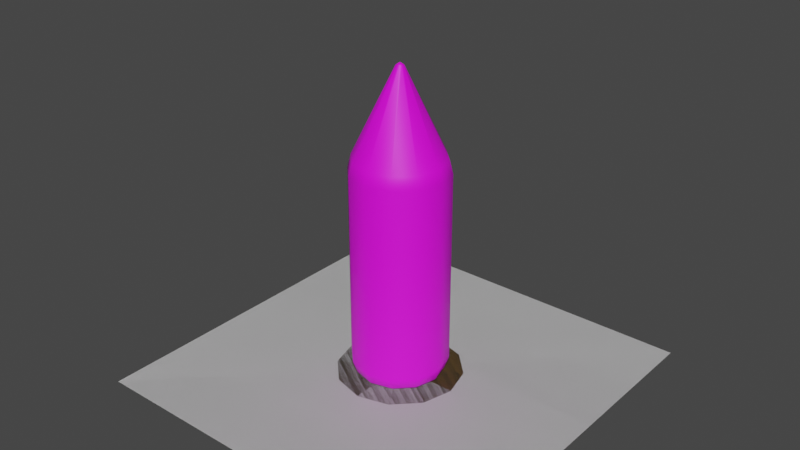 # Source: VK_WoodFence.blend  (saved by Blender 3.1.7; exported with 4.5.12 LTS)
import bpy
from mathutils import Matrix  # noqa: F401  (used for matrix-valued properties, if any)

bpy.ops.wm.read_factory_settings(use_empty=True)
scene = bpy.context.scene
scene.name = 'Scene'

# ---- collections
col_collection = bpy.data.collections.new('Collection'); scene.collection.children.link(col_collection)

# ---- images (referenced by path relative to the original .blend; pixels are not part of the script)
import os
ASSET_DIR = os.environ.get("B2B_ASSET_DIR", "")  # directory of the original .blend (textures are referenced by path, not embedded)
HERE = os.path.dirname(os.path.abspath(__file__))  # packed textures are extracted next to this script under _unpacked/

def load_image(name, relpath, width, height, colorspace="sRGB"):
    """Load a texture the original file referenced (path relative to the .blend, or extracted next to this script)."""
    p = next((c for c in (os.path.join(HERE, relpath), os.path.join(ASSET_DIR, relpath)) if relpath and os.path.exists(c)), "")
    if p:
        img = bpy.data.images.load(p, check_existing=True)
        img.name = name
    else:  # same state as the original file: an image datablock whose file is absent (Cycles renders it pink)
        img = bpy.data.images.new(name, width, height)
        img.source = "FILE"
        img.filepath = "//" + (relpath or name)
    img.colorspace_settings.name = colorspace
    return img
img_woodfence_base_color_1 = load_image('woodfence_Base_Color_1', 'woodfence_Base_Color.png', 1024, 1024, 'sRGB')

# ---- materials (node trees are filled in below, after node groups)
mat_grid = bpy.data.materials.new('Grid')
mat_grid.use_transparent_shadow = False
mat_woodfence_base_color = bpy.data.materials.new('WoodFence_Base_Color')
mat_woodfence_base_color.use_transparent_shadow = False
mat_woodfence_base_color.diffuse_color = (1.0, 1.0, 1.0, 1.0)
mat_woodfence_base_color.roughness = 0.5528
mat_shadow = bpy.data.materials.new('Shadow')
mat_shadow.use_transparent_shadow = False
mat_shadow.diffuse_color = (0.08437, 0.05286, 0.01681, 1.0)
mat_shadow.roughness = 0.5528

# ---- material node trees
mat_grid.use_nodes = True; mat_grid.node_tree.nodes.clear()
_N = mat_grid.node_tree.nodes; _L = mat_grid.node_tree.links
n0 = _N.new('ShaderNodeBsdfPrincipled'); n0.name = 'Principled BSDF'; n0.location = (10, 300)
n0.distribution = 'GGX'
n0.subsurface_method = 'RANDOM_WALK_SKIN'
n0.inputs[3].default_value = 1.45
n0.inputs[27].default_value = (0.0, 0.0, 0.0, 1.0)
n0.inputs[28].default_value = 1.0
n1 = _N.new('ShaderNodeOutputMaterial'); n1.name = 'Material Output'; n1.location = (300, 300)
_L.new(n0.outputs[0], n1.inputs[0])
n1.is_active_output = True
mat_woodfence_base_color.use_nodes = True; mat_woodfence_base_color.node_tree.nodes.clear()
_N = mat_woodfence_base_color.node_tree.nodes; _L = mat_woodfence_base_color.node_tree.links
n0 = _N.new('ShaderNodeBsdfPrincipled'); n0.name = 'Principled BSDF'; n0.location = (10, 300)
n0.distribution = 'GGX'
n0.subsurface_method = 'RANDOM_WALK_SKIN'
n0.inputs[2].default_value = 0.5528
n0.inputs[3].default_value = 1.45
n0.inputs[27].default_value = (0.0, 0.0, 0.0, 1.0)
n0.inputs[28].default_value = 1.0
n1 = _N.new('ShaderNodeOutputMaterial'); n1.name = 'Material Output'; n1.location = (300, 300)
n2 = _N.new('ShaderNodeNormalMap'); n2.name = 'Normal Map'; n2.location = (-300, -300)
n2.label = 'Normal/Map'
n3 = _N.new('ShaderNodeTexImage'); n3.name = 'Image Texture'; n3.location = (-300, 600)
n3.image = img_woodfence_base_color_1
_L.new(n0.outputs[0], n1.inputs[0])
_L.new(n2.outputs[0], n0.inputs[5])
_L.new(n3.outputs[0], n0.inputs[0])
n1.is_active_output = True
mat_shadow.use_nodes = True; mat_shadow.node_tree.nodes.clear()
_N = mat_shadow.node_tree.nodes; _L = mat_shadow.node_tree.links
n0 = _N.new('ShaderNodeBsdfPrincipled'); n0.name = 'Principled BSDF'; n0.location = (10, 300)
n0.distribution = 'GGX'
n0.subsurface_method = 'RANDOM_WALK_SKIN'
n0.inputs[0].default_value = (0.08437, 0.05286, 0.01681, 1.0)
n0.inputs[2].default_value = 0.5528
n0.inputs[3].default_value = 1.45
n0.inputs[27].default_value = (0.0, 0.0, 0.0, 1.0)
n0.inputs[28].default_value = 1.0
n1 = _N.new('ShaderNodeOutputMaterial'); n1.name = 'Material Output'; n1.location = (300, 300)
n2 = _N.new('ShaderNodeNormalMap'); n2.name = 'Normal Map'; n2.location = (-300, -300)
n2.label = 'Normal/Map'
_L.new(n0.outputs[0], n1.inputs[0])
_L.new(n2.outputs[0], n0.inputs[5])
n1.is_active_output = True

# ---- world
world_world = bpy.data.worlds.new('World'); scene.world = world_world
world_world.use_nodes = True; world_world.node_tree.nodes.clear()
_N = world_world.node_tree.nodes; _L = world_world.node_tree.links
n0 = _N.new('ShaderNodeOutputWorld'); n0.name = 'World Output'; n0.location = (300, 300)
n1 = _N.new('ShaderNodeBackground'); n1.name = 'Background'; n1.location = (10, 300)
n1.inputs[0].default_value = (0.05088, 0.05088, 0.05088, 1.0)
_L.new(n1.outputs[0], n0.inputs[0])
n0.is_active_output = True
world_world.color = (0.05088, 0.05088, 0.05088)
world_world.use_sun_shadow = False
world_world.sun_shadow_jitter_overblur = 0.0

# ---- meshes
me_plane = bpy.data.meshes.new('Plane')
me_plane.from_pydata([(-0.5, 8.146e-08, 0.5), (0.5, 8.146e-08, 0.5), (-0.5, -8.146e-08, -0.5), (0.5, -8.146e-08, -0.5)], [], [(0, 1, 3, 2)])
_uv = me_plane.uv_layers.new(name='UVMap')
_uv.uv.foreach_set('vector', [0.0, 0.0, 1.0, 0.0, 1.0, 1.0, 0.0, 1.0])
me_plane.materials.append(mat_grid)
me_plane.use_remesh_fix_poles = True
me_plane.use_remesh_preserve_attributes = False
me_plane.update()
me_plane_001 = bpy.data.meshes.new('Plane.001')
me_plane_001.from_pydata([(-0.5, 8.146e-08, 0.5), (0.5, 8.146e-08, 0.5), (-0.5, -8.146e-08, -0.5), (0.5, -8.146e-08, -0.5)], [], [(0, 1, 3, 2)])
_uv = me_plane_001.uv_layers.new(name='UVMap')
_uv.uv.foreach_set('vector', [0.0, 0.0, 1.0, 0.0, 1.0, 1.0, 0.0, 1.0])
me_plane_001.materials.append(mat_grid)
me_plane_001.use_remesh_fix_poles = True
me_plane_001.use_remesh_preserve_attributes = False
me_plane_001.update()
me_mesh = bpy.data.meshes.new('Mesh')
me_mesh.from_pydata([(0.008944, 0.8064, -0.005164), (0.005164, 0.8064, -0.008944), (0.0, 0.8064, -0.01033), (-0.005164, 0.8064, -0.008944), (-0.008944, 0.8064, -0.005164), (-0.01033, 0.8064, 0.0), (-0.008944, 0.8064, 0.005164), (-0.005164, 0.8064, 0.008944), (0.0, 0.8064, 0.01033), (0.005164, 0.8064, 0.008944), (0.008944, 0.8064, 0.005164), (0.01033, 0.8064, 0.0), (0.0, 0.0, 0.0), (0.0, 0.8134, -1.421e-14), (0.1083, 0.5498, -0.06252), (0.06252, 0.5498, -0.1083), (0.0, 0.5498, -0.125), (-0.06252, 0.5498, -0.1083), (-0.1083, 0.5498, -0.06252), (-0.125, 0.5498, 0.0), (-0.1083, 0.5498, 0.06252), (-0.06252, 0.5498, 0.1083), (0.0, 0.5498, 0.125), (0.06252, 0.5498, 0.1083), (0.1083, 0.5498, 0.06252), (0.125, 0.5498, 0.0), (0.1083, 0.04493, -0.06252), (0.09878, 0.01316, -0.05703), (0.07581, -4.441e-16, -0.04377), (0.06252, 0.04493, -0.1083), (0.05703, 0.01316, -0.09878), (0.04377, 0.0, -0.07581), (0.0, 0.04493, -0.125), (0.0, 0.01316, -0.1141), (0.0, -8.882e-16, -0.08754), (-0.06252, 0.04493, -0.1083), (-0.05703, 0.01316, -0.09878), (-0.04377, 0.0, -0.07581), (-0.1083, 0.04493, -0.06252), (-0.09878, 0.01316, -0.05703), (-0.07581, -4.441e-16, -0.04377), (-0.125, 0.04493, -4.441e-16), (-0.1141, 0.01316, -2.22e-16), (-0.08754, 0.0, 0.0), (-0.1083, 0.04493, 0.06252), (-0.09878, 0.01316, 0.05703), (-0.07581, 4.441e-16, 0.04377), (-0.06252, 0.04493, 0.1083), (-0.05703, 0.01316, 0.09878), (-0.04377, 0.0, 0.07581), (0.0, 0.04493, 0.125), (0.0, 0.01316, 0.1141), (0.0, 8.882e-16, 0.08754), (0.06252, 0.04493, 0.1083), (0.05703, 0.01316, 0.09878), (0.04377, 0.0, 0.07581), (0.1083, 0.04493, 0.06252), (0.09878, 0.01316, 0.05703), (0.07581, 4.441e-16, 0.04377), (0.125, 0.04493, -4.441e-16), (0.1141, 0.01316, -2.22e-16), (0.08754, 0.0, 0.0), (0.1009, 0.584, -0.05827), (0.1165, 0.584, 0.0), (0.1009, 0.584, 0.05827), (0.05827, 0.584, 0.1009), (0.0, 0.584, 0.1165), (-0.05827, 0.584, 0.1009), (-0.1009, 0.584, 0.05827), (-0.1165, 0.584, 0.0), (-0.1009, 0.584, -0.05827), (-0.05827, 0.584, -0.1009), (0.0, 0.584, -0.1165), (0.05827, 0.584, -0.1009)], [], [(14, 15, 73, 62), (15, 16, 72, 73), (16, 17, 71, 72), (17, 18, 70, 71), (18, 19, 69, 70), (19, 20, 68, 69), (20, 21, 67, 68), (21, 22, 66, 67), (22, 23, 65, 66), (23, 24, 64, 65), (24, 25, 63, 64), (25, 14, 62, 63), (0, 1, 13), (1, 2, 13), (2, 3, 13), (3, 4, 13), (4, 5, 13), (5, 6, 13), (6, 7, 13), (7, 8, 13), (8, 9, 13), (9, 10, 13), (10, 11, 13), (11, 0, 13), (31, 28, 12), (34, 31, 12), (37, 34, 12), (40, 37, 12), (43, 40, 12), (46, 43, 12), (49, 46, 12), (52, 49, 12), (55, 52, 12), (58, 55, 12), (61, 58, 12), (28, 61, 12), (26, 29, 15, 14), (29, 32, 16, 15), (32, 35, 17, 16), (35, 38, 18, 17), (38, 41, 19, 18), (41, 44, 20, 19), (44, 47, 21, 20), (47, 50, 22, 21), (50, 53, 23, 22), (53, 56, 24, 23), (56, 59, 25, 24), (59, 26, 14, 25), (26, 27, 30, 29), (27, 28, 31, 30), (29, 30, 33, 32), (30, 31, 34, 33), (32, 33, 36, 35), (33, 34, 37, 36), (35, 36, 39, 38), (36, 37, 40, 39), (38, 39, 42, 41), (39, 40, 43, 42), (41, 42, 45, 44), (42, 43, 46, 45), (44, 45, 48, 47), (45, 46, 49, 48), (47, 48, 51, 50), (48, 49, 52, 51), (50, 51, 54, 53), (51, 52, 55, 54), (53, 54, 57, 56), (54, 55, 58, 57), (56, 57, 60, 59), (57, 58, 61, 60), (28, 27, 60, 61), (27, 26, 59, 60), (63, 62, 0, 11), (64, 63, 11, 10), (65, 64, 10, 9), (66, 65, 9, 8), (67, 66, 8, 7), (68, 67, 7, 6), (69, 68, 6, 5), (70, 69, 5, 4), (71, 70, 4, 3), (72, 71, 3, 2), (73, 72, 2, 1), (62, 73, 1, 0)])
me_mesh.polygons.foreach_set('use_smooth', [True] * 84)
_uv = me_mesh.uv_layers.new(name='map1')
_uv.uv.foreach_set('vector', [0.4082, 0.6932, 0.4281, 0.8021, 0.3859, 0.7994, 0.3703, 0.7119, 0.4281, 0.8021, 0.3908, 0.9064, 0.3557, 0.8829, 0.3859, 0.7994, 0.3908, 0.9064, 0.3064, 0.9781, 0.2878, 0.9402, 0.3557, 0.8829, 0.3064, 0.9781, 0.1975, 0.998, 0.2003, 0.9559, 0.2878, 0.9402, 0.1975, 0.998, 0.09321, 0.9608, 0.1167, 0.9256, 0.2003, 0.9559, 0.09321, 0.9608, 0.02152, 0.8764, 0.05942, 0.8577, 0.1167, 0.9256, 0.02152, 0.8764, 0.001635, 0.7674, 0.04379, 0.7702, 0.05942, 0.8577, 0.001635, 0.7674, 0.03888, 0.6632, 0.07399, 0.6866, 0.04379, 0.7702, 0.03888, 0.6632, 0.1233, 0.5915, 0.1419, 0.6294, 0.07399, 0.6866, 0.1233, 0.5915, 0.2322, 0.5716, 0.2294, 0.6137, 0.1419, 0.6294, 0.2322, 0.5716, 0.3365, 0.6088, 0.313, 0.6439, 0.2294, 0.6137, 0.3365, 0.6088, 0.4082, 0.6932, 0.3703, 0.7119, 0.313, 0.6439, 0.2246, 0.783, 0.2242, 0.7881, 0.2148, 0.7848, 0.2242, 0.7881, 0.2213, 0.7924, 0.2148, 0.7848, 0.2213, 0.7924, 0.2167, 0.7946, 0.2148, 0.7848, 0.2167, 0.7946, 0.2115, 0.7942, 0.2148, 0.7848, 0.2115, 0.7942, 0.2073, 0.7913, 0.2148, 0.7848, 0.2073, 0.7913, 0.2051, 0.7866, 0.2148, 0.7848, 0.2051, 0.7866, 0.2055, 0.7815, 0.2148, 0.7848, 0.2055, 0.7815, 0.2084, 0.7772, 0.2148, 0.7848, 0.2084, 0.7772, 0.213, 0.775, 0.2148, 0.7848, 0.213, 0.775, 0.2182, 0.7754, 0.2148, 0.7848, 0.2182, 0.7754, 0.2224, 0.7783, 0.2148, 0.7848, 0.2224, 0.7783, 0.2246, 0.783, 0.2148, 0.7848, 0.6449, 0.6165, 0.6912, 0.6049, 0.6898, 0.697, 0.6107, 0.6497, 0.6449, 0.6165, 0.6898, 0.697, 0.5976, 0.6956, 0.6107, 0.6497, 0.6898, 0.697, 0.6093, 0.7418, 0.5976, 0.6956, 0.6898, 0.697, 0.6424, 0.7761, 0.6093, 0.7418, 0.6898, 0.697, 0.6883, 0.7892, 0.6424, 0.7761, 0.6898, 0.697, 0.7346, 0.7775, 0.6883, 0.7892, 0.6898, 0.697, 0.7688, 0.7443, 0.7346, 0.7775, 0.6898, 0.697, 0.7819, 0.6985, 0.7688, 0.7443, 0.6898, 0.697, 0.7703, 0.6522, 0.7819, 0.6985, 0.6898, 0.697, 0.7371, 0.618, 0.7703, 0.6522, 0.6898, 0.697, 0.6912, 0.6049, 0.7371, 0.618, 0.6898, 0.697, 0.6828, 0.03887, 0.7509, 0.03886, 0.7509, 0.5702, 0.6828, 0.5702, 0.7509, 0.03886, 0.8191, 0.03887, 0.8191, 0.5702, 0.7509, 0.5702, 0.001635, 0.03886, 0.06975, 0.03886, 0.06975, 0.5702, 0.001635, 0.5702, 0.06975, 0.03886, 0.1379, 0.03886, 0.1379, 0.5702, 0.06975, 0.5702, 0.1379, 0.03886, 0.206, 0.03886, 0.206, 0.5702, 0.1379, 0.5702, 0.206, 0.03886, 0.2741, 0.03886, 0.2741, 0.5702, 0.206, 0.5702, 0.2741, 0.03886, 0.3422, 0.03886, 0.3422, 0.5702, 0.2741, 0.5702, 0.3422, 0.03886, 0.4103, 0.03886, 0.4103, 0.5702, 0.3422, 0.5702, 0.4103, 0.03886, 0.4785, 0.03886, 0.4785, 0.5702, 0.4103, 0.5702, 0.4785, 0.03886, 0.5466, 0.03886, 0.5466, 0.5702, 0.4785, 0.5702, 0.5466, 0.03886, 0.6147, 0.03886, 0.6147, 0.5702, 0.5466, 0.5702, 0.6147, 0.03886, 0.6828, 0.03887, 0.6828, 0.5702, 0.6147, 0.5702, 0.6828, 0.03887, 0.6828, 0.001993, 0.7509, 0.001993, 0.7509, 0.03886, 0.6919, 0.5737, 0.6912, 0.6049, 0.6449, 0.6165, 0.6299, 0.5891, 0.7509, 0.03886, 0.7509, 0.001993, 0.8191, 0.001993, 0.8191, 0.03887, 0.6299, 0.5891, 0.6449, 0.6165, 0.6107, 0.6497, 0.584, 0.6335, 0.001635, 0.03886, 0.001635, 0.001993, 0.06975, 0.001993, 0.06975, 0.03886, 0.584, 0.6335, 0.6107, 0.6497, 0.5976, 0.6956, 0.5664, 0.6949, 0.06975, 0.03886, 0.06975, 0.001993, 0.1379, 0.001993, 0.1379, 0.03886, 0.5664, 0.6949, 0.5976, 0.6956, 0.6093, 0.7418, 0.5818, 0.7569, 0.1379, 0.03886, 0.1379, 0.001993, 0.206, 0.001993, 0.206, 0.03886, 0.5818, 0.7569, 0.6093, 0.7418, 0.6424, 0.7761, 0.6262, 0.8028, 0.206, 0.03886, 0.206, 0.001993, 0.2741, 0.001994, 0.2741, 0.03886, 0.6262, 0.8028, 0.6424, 0.7761, 0.6883, 0.7892, 0.6877, 0.8204, 0.2741, 0.03886, 0.2741, 0.001994, 0.3422, 0.001992, 0.3422, 0.03886, 0.6877, 0.8204, 0.6883, 0.7892, 0.7346, 0.7775, 0.7496, 0.8049, 0.3422, 0.03886, 0.3422, 0.001992, 0.4103, 0.001995, 0.4103, 0.03886, 0.7496, 0.8049, 0.7346, 0.7775, 0.7688, 0.7443, 0.7956, 0.7606, 0.4103, 0.03886, 0.4103, 0.001995, 0.4785, 0.001992, 0.4785, 0.03886, 0.7956, 0.7606, 0.7688, 0.7443, 0.7819, 0.6985, 0.8131, 0.6991, 0.4785, 0.03886, 0.4785, 0.001992, 0.5466, 0.001994, 0.5466, 0.03886, 0.8131, 0.6991, 0.7819, 0.6985, 0.7703, 0.6522, 0.7977, 0.6372, 0.5466, 0.03886, 0.5466, 0.001994, 0.6147, 0.001993, 0.6147, 0.03886, 0.7977, 0.6372, 0.7703, 0.6522, 0.7371, 0.618, 0.7533, 0.5912, 0.6912, 0.6049, 0.6919, 0.5737, 0.7533, 0.5912, 0.7371, 0.618, 0.6828, 0.001993, 0.6828, 0.03887, 0.6147, 0.03886, 0.6147, 0.001993, 0.313, 0.6439, 0.3703, 0.7119, 0.2246, 0.783, 0.2224, 0.7783, 0.2294, 0.6137, 0.313, 0.6439, 0.2224, 0.7783, 0.2182, 0.7754, 0.1419, 0.6294, 0.2294, 0.6137, 0.2182, 0.7754, 0.213, 0.775, 0.07399, 0.6866, 0.1419, 0.6294, 0.213, 0.775, 0.2084, 0.7772, 0.04379, 0.7702, 0.07399, 0.6866, 0.2084, 0.7772, 0.2055, 0.7815, 0.05942, 0.8577, 0.04379, 0.7702, 0.2055, 0.7815, 0.2051, 0.7866, 0.1167, 0.9256, 0.05942, 0.8577, 0.2051, 0.7866, 0.2073, 0.7913, 0.2003, 0.9559, 0.1167, 0.9256, 0.2073, 0.7913, 0.2115, 0.7942, 0.2878, 0.9402, 0.2003, 0.9559, 0.2115, 0.7942, 0.2167, 0.7946, 0.3557, 0.8829, 0.2878, 0.9402, 0.2167, 0.7946, 0.2213, 0.7924, 0.3859, 0.7994, 0.3557, 0.8829, 0.2213, 0.7924, 0.2242, 0.7881, 0.3703, 0.7119, 0.3859, 0.7994, 0.2242, 0.7881, 0.2246, 0.783])
me_mesh.materials.append(mat_woodfence_base_color)
me_mesh.use_remesh_fix_poles = True
me_mesh.use_remesh_preserve_attributes = False
me_mesh.update()
me_mesh.normals_split_custom_set([tuple(v) for v in zip(*[iter([0.8659, 0.01474, -0.4999, 0.4999, 0.01474, -0.8659, 0.4608, 0.3881, -0.7981, 0.7981, 0.3881, -0.4608, 0.4999, 0.01474, -0.8659, -1.005e-05, 0.01474, -0.9999, -2.77e-06, 0.3881, -0.9216, 0.4608, 0.3881, -0.7981, -1.005e-05, 0.01474, -0.9999, -0.5, 0.01474, -0.8659, -0.4608, 0.3881, -0.7981, -2.77e-06, 0.3881, -0.9216, -0.5, 0.01474, -0.8659, -0.8659, 0.01474, -0.4999, -0.7981, 0.3881, -0.4608, -0.4608, 0.3881, -0.7981, -0.8659, 0.01474, -0.4999, -0.9999, 0.01474, 9.956e-06, -0.9216, 0.3881, 2.662e-06, -0.7981, 0.3881, -0.4608, -0.9999, 0.01474, 9.956e-06, -0.8659, 0.01474, 0.5, -0.7981, 0.3881, 0.4608, -0.9216, 0.3881, 2.662e-06, -0.8659, 0.01474, 0.5, -0.5, 0.01474, 0.8659, -0.4608, 0.3881, 0.7981, -0.7981, 0.3881, 0.4608, -0.5, 0.01474, 0.8659, 1.007e-05, 0.01474, 0.9999, 2.77e-06, 0.3881, 0.9216, -0.4608, 0.3881, 0.7981, 1.007e-05, 0.01474, 0.9999, 0.5, 0.01474, 0.8659, 0.4608, 0.3881, 0.7981, 2.77e-06, 0.3881, 0.9216, 0.5, 0.01474, 0.8659, 0.8659, 0.01474, 0.5, 0.7981, 0.3881, 0.4608, 0.4608, 0.3881, 0.7981, 0.8659, 0.01474, 0.5, 0.9999, 0.01474, -9.956e-06, 0.9216, 0.3881, -2.662e-06, 0.7981, 0.3881, 0.4608, 0.9999, 0.01474, -9.956e-06, 0.8659, 0.01474, -0.4999, 0.7981, 0.3881, -0.4608, 0.9216, 0.3881, -2.662e-06, 0.7809, 0.4323, -0.4509, 0.4508, 0.4323, -0.7809, 0.0, 1.0, 0.0, 0.4508, 0.4323, -0.7809, -2.247e-05, 0.4323, -0.9017, 0.0, 1.0, 0.0, -2.247e-05, 0.4323, -0.9017, -0.4509, 0.4323, -0.7809, 0.0, 1.0, 0.0, -0.4509, 0.4323, -0.7809, -0.7809, 0.4323, -0.4508, 0.0, 1.0, 0.0, -0.7809, 0.4323, -0.4508, -0.9017, 0.4323, 2.248e-05, 0.0, 1.0, 0.0, -0.9017, 0.4323, 2.248e-05, -0.7809, 0.4323, 0.4509, 0.0, 1.0, 0.0, -0.7809, 0.4323, 0.4509, -0.4508, 0.4323, 0.7809, 0.0, 1.0, 0.0, -0.4508, 0.4323, 0.7809, 2.247e-05, 0.4323, 0.9017, 0.0, 1.0, 0.0, 2.247e-05, 0.4323, 0.9017, 0.4509, 0.4323, 0.7809, 0.0, 1.0, 0.0, 0.4509, 0.4323, 0.7809, 0.7809, 0.4323, 0.4508, 0.0, 1.0, 0.0, 0.7809, 0.4323, 0.4508, 0.9017, 0.4323, -2.248e-05, 0.0, 1.0, 0.0, 0.9017, 0.4323, -2.248e-05, 0.7809, 0.4323, -0.4509, 0.0, 1.0, 0.0, 0.1182, -0.9717, -0.2047, 0.2047, -0.9717, -0.1182, 1.348e-22, -1.0, 5.073e-15, -1.645e-06, -0.9717, -0.2364, 0.1182, -0.9717, -0.2047, 1.348e-22, -1.0, 5.073e-15, -0.1182, -0.9717, -0.2047, -1.645e-06, -0.9717, -0.2364, 1.348e-22, -1.0, 5.073e-15, -0.2047, -0.9717, -0.1182, -0.1182, -0.9717, -0.2047, 1.348e-22, -1.0, 5.073e-15, -0.2364, -0.9717, 1.644e-06, -0.2047, -0.9717, -0.1182, 1.348e-22, -1.0, 5.073e-15, -0.2047, -0.9717, 0.1182, -0.2364, -0.9717, 1.644e-06, 1.348e-22, -1.0, 5.073e-15, -0.1182, -0.9717, 0.2047, -0.2047, -0.9717, 0.1182, 1.348e-22, -1.0, 5.073e-15, 1.648e-06, -0.9717, 0.2364, -0.1182, -0.9717, 0.2047, 1.348e-22, -1.0, 5.073e-15, 0.1182, -0.9717, 0.2047, 1.648e-06, -0.9717, 0.2364, 1.348e-22, -1.0, 5.073e-15, 0.2047, -0.9717, 0.1182, 0.1182, -0.9717, 0.2047, 1.348e-22, -1.0, 5.073e-15, 0.2364, -0.9717, -1.661e-06, 0.2047, -0.9717, 0.1182, 1.348e-22, -1.0, 5.073e-15, 0.2047, -0.9717, -0.1182, 0.2364, -0.9717, -1.661e-06, 1.348e-22, -1.0, 5.073e-15, 0.8659, -0.0186, -0.4999, 0.4999, -0.0186, -0.8659, 0.4999, 0.01474, -0.8659, 0.8659, 0.01474, -0.4999, 0.4999, -0.0186, -0.8659, 2.07e-08, -0.0186, -0.9998, -1.005e-05, 0.01474, -0.9999, 0.4999, 0.01474, -0.8659, 2.07e-08, -0.0186, -0.9998, -0.4999, -0.0186, -0.8659, -0.5, 0.01474, -0.8659, -1.005e-05, 0.01474, -0.9999, -0.4999, -0.0186, -0.8659, -0.8659, -0.0186, -0.4999, -0.8659, 0.01474, -0.4999, -0.5, 0.01474, -0.8659, -0.8659, -0.0186, -0.4999, -0.9998, -0.0186, 1.275e-16, -0.9999, 0.01474, 9.956e-06, -0.8659, 0.01474, -0.4999, -0.9998, -0.0186, 1.275e-16, -0.8659, -0.0186, 0.4999, -0.8659, 0.01474, 0.5, -0.9999, 0.01474, 9.956e-06, -0.8659, -0.0186, 0.4999, -0.4999, -0.0186, 0.8659, -0.5, 0.01474, 0.8659, -0.8659, 0.01474, 0.5, -0.4999, -0.0186, 0.8659, 2.07e-08, -0.0186, 0.9998, 1.007e-05, 0.01474, 0.9999, -0.5, 0.01474, 0.8659, 2.07e-08, -0.0186, 0.9998, 0.4999, -0.0186, 0.8659, 0.5, 0.01474, 0.8659, 1.007e-05, 0.01474, 0.9999, 0.4999, -0.0186, 0.8659, 0.8659, -0.0186, 0.4999, 0.8659, 0.01474, 0.5, 0.5, 0.01474, 0.8659, 0.8659, -0.0186, 0.4999, 0.9998, -0.0186, 1.275e-16, 0.9999, 0.01474, -9.956e-06, 0.8659, 0.01474, 0.5, 0.9998, -0.0186, 1.275e-16, 0.8659, -0.0186, -0.4999, 0.8659, 0.01474, -0.4999, 0.9999, 0.01474, -9.956e-06, 0.8659, -0.0186, -0.4999, 0.7051, -0.5806, -0.4071, 0.4071, -0.5806, -0.7051, 0.4999, -0.0186, -0.8659, 0.7051, -0.5806, -0.4071, 0.2047, -0.9717, -0.1182, 0.1182, -0.9717, -0.2047, 0.4071, -0.5806, -0.7051, 0.4999, -0.0186, -0.8659, 0.4071, -0.5806, -0.7051, 2.241e-08, -0.5806, -0.8142, 2.07e-08, -0.0186, -0.9998, 0.4071, -0.5806, -0.7051, 0.1182, -0.9717, -0.2047, -1.645e-06, -0.9717, -0.2364, 2.241e-08, -0.5806, -0.8142, 2.07e-08, -0.0186, -0.9998, 2.241e-08, -0.5806, -0.8142, -0.4071, -0.5806, -0.7051, -0.4999, -0.0186, -0.8659, 2.241e-08, -0.5806, -0.8142, -1.645e-06, -0.9717, -0.2364, -0.1182, -0.9717, -0.2047, -0.4071, -0.5806, -0.7051, -0.4999, -0.0186, -0.8659, -0.4071, -0.5806, -0.7051, -0.7051, -0.5806, -0.4071, -0.8659, -0.0186, -0.4999, -0.4071, -0.5806, -0.7051, -0.1182, -0.9717, -0.2047, -0.2047, -0.9717, -0.1182, -0.7051, -0.5806, -0.4071, -0.8659, -0.0186, -0.4999, -0.7051, -0.5806, -0.4071, -0.8142, -0.5806, -5.603e-09, -0.9998, -0.0186, 1.275e-16, -0.7051, -0.5806, -0.4071, -0.2047, -0.9717, -0.1182, -0.2364, -0.9717, 1.644e-06, -0.8142, -0.5806, -5.603e-09, -0.9998, -0.0186, 1.275e-16, -0.8142, -0.5806, -5.603e-09, -0.7051, -0.5806, 0.4071, -0.8659, -0.0186, 0.4999, -0.8142, -0.5806, -5.603e-09, -0.2364, -0.9717, 1.644e-06, -0.2047, -0.9717, 0.1182, -0.7051, -0.5806, 0.4071, -0.8659, -0.0186, 0.4999, -0.7051, -0.5806, 0.4071, -0.4071, -0.5806, 0.7051, -0.4999, -0.0186, 0.8659, -0.7051, -0.5806, 0.4071, -0.2047, -0.9717, 0.1182, -0.1182, -0.9717, 0.2047, -0.4071, -0.5806, 0.7051, -0.4999, -0.0186, 0.8659, -0.4071, -0.5806, 0.7051, 1.681e-08, -0.5806, 0.8142, 2.07e-08, -0.0186, 0.9998, -0.4071, -0.5806, 0.7051, -0.1182, -0.9717, 0.2047, 1.648e-06, -0.9717, 0.2364, 1.681e-08, -0.5806, 0.8142, 2.07e-08, -0.0186, 0.9998, 1.681e-08, -0.5806, 0.8142, 0.4071, -0.5806, 0.7051, 0.4999, -0.0186, 0.8659, 1.681e-08, -0.5806, 0.8142, 1.648e-06, -0.9717, 0.2364, 0.1182, -0.9717, 0.2047, 0.4071, -0.5806, 0.7051, 0.4999, -0.0186, 0.8659, 0.4071, -0.5806, 0.7051, 0.7051, -0.5806, 0.4071, 0.8659, -0.0186, 0.4999, 0.4071, -0.5806, 0.7051, 0.1182, -0.9717, 0.2047, 0.2047, -0.9717, 0.1182, 0.7051, -0.5806, 0.4071, 0.8659, -0.0186, 0.4999, 0.7051, -0.5806, 0.4071, 0.8142, -0.5806, -5.603e-09, 0.9998, -0.0186, 1.275e-16, 0.7051, -0.5806, 0.4071, 0.2047, -0.9717, 0.1182, 0.2364, -0.9717, -1.661e-06, 0.8142, -0.5806, -5.603e-09, 0.2047, -0.9717, -0.1182, 0.7051, -0.5806, -0.4071, 0.8142, -0.5806, -5.603e-09, 0.2364, -0.9717, -1.661e-06, 0.7051, -0.5806, -0.4071, 0.8659, -0.0186, -0.4999, 0.9998, -0.0186, 1.275e-16, 0.8142, -0.5806, -5.603e-09, 0.9216, 0.3881, -2.662e-06, 0.7981, 0.3881, -0.4608, 0.7809, 0.4323, -0.4509, 0.9017, 0.4323, -2.248e-05, 0.7981, 0.3881, 0.4608, 0.9216, 0.3881, -2.662e-06, 0.9017, 0.4323, -2.248e-05, 0.7809, 0.4323, 0.4508, 0.4608, 0.3881, 0.7981, 0.7981, 0.3881, 0.4608, 0.7809, 0.4323, 0.4508, 0.4509, 0.4323, 0.7809, 2.77e-06, 0.3881, 0.9216, 0.4608, 0.3881, 0.7981, 0.4509, 0.4323, 0.7809, 2.247e-05, 0.4323, 0.9017, -0.4608, 0.3881, 0.7981, 2.77e-06, 0.3881, 0.9216, 2.247e-05, 0.4323, 0.9017, -0.4508, 0.4323, 0.7809, -0.7981, 0.3881, 0.4608, -0.4608, 0.3881, 0.7981, -0.4508, 0.4323, 0.7809, -0.7809, 0.4323, 0.4509, -0.9216, 0.3881, 2.662e-06, -0.7981, 0.3881, 0.4608, -0.7809, 0.4323, 0.4509, -0.9017, 0.4323, 2.248e-05, -0.7981, 0.3881, -0.4608, -0.9216, 0.3881, 2.662e-06, -0.9017, 0.4323, 2.248e-05, -0.7809, 0.4323, -0.4508, -0.4608, 0.3881, -0.7981, -0.7981, 0.3881, -0.4608, -0.7809, 0.4323, -0.4508, -0.4509, 0.4323, -0.7809, -2.77e-06, 0.3881, -0.9216, -0.4608, 0.3881, -0.7981, -0.4509, 0.4323, -0.7809, -2.247e-05, 0.4323, -0.9017, 0.4608, 0.3881, -0.7981, -2.77e-06, 0.3881, -0.9216, -2.247e-05, 0.4323, -0.9017, 0.4508, 0.4323, -0.7809, 0.7981, 0.3881, -0.4608, 0.4608, 0.3881, -0.7981, 0.4508, 0.4323, -0.7809, 0.7809, 0.4323, -0.4509])] * 3)])
me_mesh_001 = bpy.data.meshes.new('Mesh.001')
me_mesh_001.from_pydata([(0.1412, -2.665e-15, -0.0815), (0.0815, -1.776e-15, -0.1412), (0.0, -5.329e-15, -0.163), (-0.0815, -1.776e-15, -0.1412), (-0.1412, -2.665e-15, -0.0815), (-0.163, 0.0, 0.0), (-0.1412, -4.441e-15, 0.0815), (-0.0815, -1.066e-14, 0.1412), (0.0, -1.776e-15, 0.163), (0.0815, -1.066e-14, 0.1412), (0.1412, -4.441e-15, 0.0815), (0.163, 0.0, 0.0), (0.0, 0.0, 0.0)], [], [(1, 12, 0), (2, 12, 1), (3, 12, 2), (4, 12, 3), (5, 12, 4), (6, 12, 5), (7, 12, 6), (8, 12, 7), (9, 12, 8), (10, 12, 9), (11, 12, 10), (0, 12, 11)])
me_mesh_001.polygons.foreach_set('use_smooth', [True] * 12)
_uv = me_mesh_001.uv_layers.new(name='map1')
_uv.uv.foreach_set('vector', [0.5781, 0.02093, 0.5, 0.15, 0.6353, 0.07812, 0.5, 0.0, 0.5, 0.15, 0.5781, 0.02093, 0.4219, 0.02093, 0.5, 0.15, 0.5, 0.0, 0.3647, 0.07812, 0.5, 0.15, 0.4219, 0.02093, 0.3438, 0.1562, 0.5, 0.15, 0.3647, 0.07812, 0.3647, 0.2344, 0.5, 0.15, 0.3438, 0.1562, 0.4219, 0.2916, 0.5, 0.15, 0.3647, 0.2344, 0.5, 0.3125, 0.5, 0.15, 0.4219, 0.2916, 0.5781, 0.2916, 0.5, 0.15, 0.5, 0.3125, 0.6353, 0.2344, 0.5, 0.15, 0.5781, 0.2916, 0.6562, 0.1562, 0.5, 0.15, 0.6353, 0.2344, 0.6353, 0.07812, 0.5, 0.15, 0.6562, 0.1562])
me_mesh_001.materials.append(mat_shadow)
me_mesh_001.use_remesh_fix_poles = True
me_mesh_001.use_remesh_preserve_attributes = False
me_mesh_001.update()
me_mesh_001.normals_split_custom_set([tuple(v) for v in zip(*[iter([-8.707e-15, 1.0, -1.761e-14, -1.753e-21, 1.0, 1.391e-14, 8.708e-15, 1.0, -1.761e-14, 1.294e-20, 1.0, -3.269e-14, -1.753e-21, 1.0, 1.391e-14, -8.707e-15, 1.0, -1.761e-14, 8.708e-15, 1.0, -1.761e-14, -1.753e-21, 1.0, 1.391e-14, 1.294e-20, 1.0, -3.269e-14, -8.708e-15, 1.0, -1.761e-14, -1.753e-21, 1.0, 1.391e-14, 8.708e-15, 1.0, -1.761e-14, 0.0, 1.0, 1.09e-14, -1.753e-21, 1.0, 1.391e-14, -8.708e-15, 1.0, -1.761e-14, 9.099e-15, 1.0, 7.025e-14, -1.753e-21, 1.0, 1.391e-14, 0.0, 1.0, 1.09e-14, -4.685e-14, 1.0, 4.845e-14, -1.753e-21, 1.0, 1.391e-14, 9.099e-15, 1.0, 7.025e-14, -5.177e-20, 1.0, 1.09e-14, -1.753e-21, 1.0, 1.391e-14, -4.685e-14, 1.0, 4.845e-14, 4.685e-14, 1.0, 4.845e-14, -1.753e-21, 1.0, 1.391e-14, -5.177e-20, 1.0, 1.09e-14, -9.099e-15, 1.0, 7.025e-14, -1.753e-21, 1.0, 1.391e-14, 4.685e-14, 1.0, 4.845e-14, 0.0, 1.0, 1.09e-14, -1.753e-21, 1.0, 1.391e-14, -9.099e-15, 1.0, 7.025e-14, 8.708e-15, 1.0, -1.761e-14, -1.753e-21, 1.0, 1.391e-14, 0.0, 1.0, 1.09e-14])] * 3)])

# ---- objects
ob_woodfence_grid_large = bpy.data.objects.new('Woodfence_Grid_Large', me_plane)
ob_woodfence_grid = bpy.data.objects.new('Woodfence_Grid', me_plane_001)
ob_vk_woodfence = bpy.data.objects.new('VK_Woodfence', None)
ob_pcylinder73 = bpy.data.objects.new('pCylinder73', me_mesh)
ob_shadow = bpy.data.objects.new('Shadow', me_mesh_001)
ob_woodfence = bpy.data.objects.new('Woodfence', None)

# ---- transforms, parenting, visibility, modifiers, constraints
ob_woodfence_grid_large.parent = ob_woodfence_grid
ob_woodfence_grid_large.location = (0.0, 0.0, 0.0)
ob_woodfence_grid.parent = ob_vk_woodfence
ob_woodfence_grid.location = (0.0, 0.0, 0.0)
ob_vk_woodfence.location = (0.0, 0.0, 0.0)
ob_vk_woodfence.rotation_euler = (1.571, 0.0, 0.0)
ob_pcylinder73.parent = ob_woodfence
ob_pcylinder73.location = (0.0, 0.0, 0.0)
ob_pcylinder73.color = (0.8, 0.8, 0.8, 1.0)
ob_shadow.parent = ob_woodfence
ob_shadow.location = (0.0, 0.0, 0.0)
ob_shadow.color = (0.8, 0.8, 0.8, 1.0)
ob_woodfence.parent = ob_woodfence_grid_large
ob_woodfence.location = (0.0, 0.0, 0.0)
ob_woodfence.color = (0.8, 0.8, 0.8, 1.0)

# ---- collection membership
col_collection.objects.link(ob_woodfence_grid_large)
col_collection.objects.link(ob_woodfence_grid)
col_collection.objects.link(ob_vk_woodfence)
col_collection.objects.link(ob_pcylinder73)
col_collection.objects.link(ob_shadow)
col_collection.objects.link(ob_woodfence)

# ---- scene / render settings (as saved in the file)
scene.frame_start = 1; scene.frame_end = 250; scene.frame_set(1)
scene.render.engine = 'BLENDER_EEVEE_NEXT'
scene.cycles.sampling_pattern = 'TABULATED_SOBOL'
scene.cycles.use_light_tree = False
scene.view_settings.view_transform = 'Filmic'
bpy.context.view_layer.update()

# ---- added for rendering (the .blend has no active camera and no usable light): camera, sun
cam_auto = bpy.data.cameras.new('AutoCamera')
cam_auto.lens = 50.0
cam_auto.sensor_width = 36.0
cam_auto.clip_end = 1000.0
ob_auto_camera = bpy.data.objects.new('AutoCamera', cam_auto)
scene.collection.objects.link(ob_auto_camera)
ob_auto_camera.location = (1.50947, -1.81137, 1.6143)
ob_auto_camera.rotation_euler = (1.09748, -7.21219e-08, 0.694738)
scene.camera = ob_auto_camera
light_auto_sun = bpy.data.lights.new('AutoSun', 'SUN')
light_auto_sun.energy = 3.0
light_auto_sun.angle = 0.0523599
ob_auto_sun = bpy.data.objects.new('AutoSun', light_auto_sun)
scene.collection.objects.link(ob_auto_sun)
ob_auto_sun.rotation_euler = (0.872665, 0.174533, 0.523599)
bpy.context.view_layer.update()
